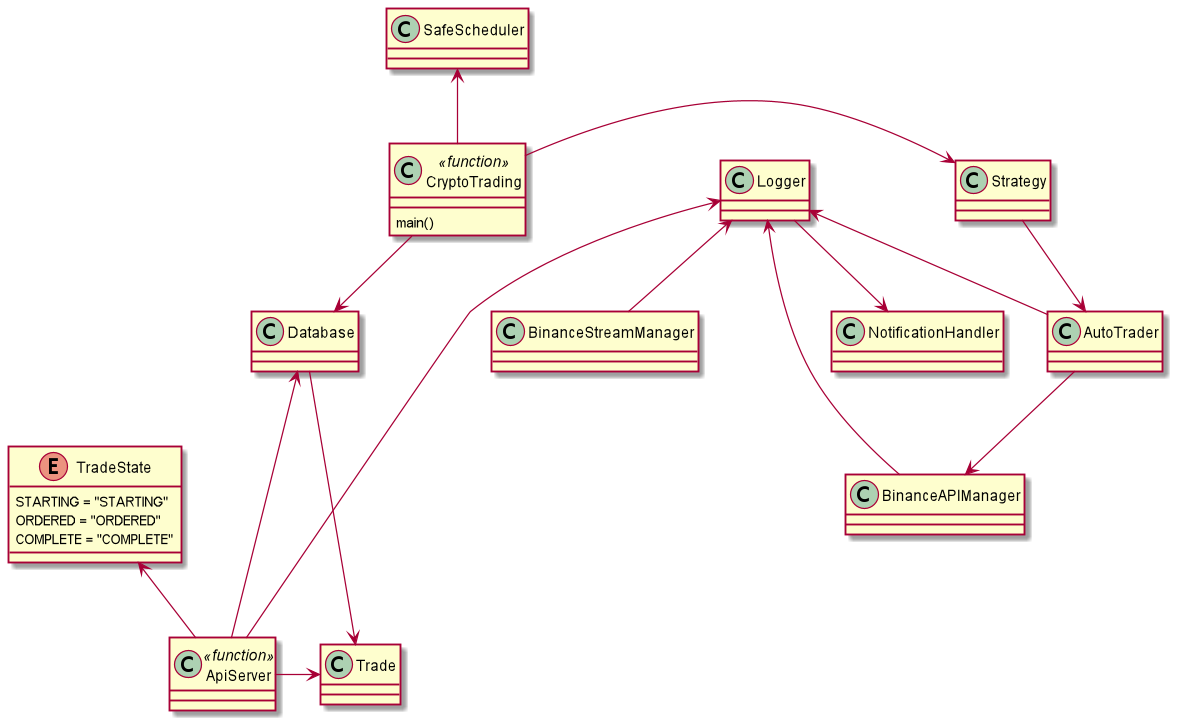

The diagram above was rendered by PlantUML. Its source (embedded in the PNG):
@startuml
'https://plantuml.com/class-diagram

class BinanceAPIManager{

}

class Database{

}
class AutoTrader{
}

class Strategy{
}

enum TradeState{
    STARTING = "STARTING"
    ORDERED = "ORDERED"
    COMPLETE = "COMPLETE"
}

class Trade{

}

class CryptoTrading  <<function>>{
 main()

}


class ApiServer <<function>>{

}

AutoTrader --> BinanceAPIManager
Strategy --> AutoTrader
CryptoTrading -> Strategy
CryptoTrading --> Database
Database-->Trade
ApiServer->Trade
TradeState<--ApiServer
Database<---ApiServer
Logger<--ApiServer
Logger<--AutoTrader
Logger<--BinanceAPIManager
Logger<--BinanceStreamManager
Logger-->NotificationHandler
SafeScheduler <--CryptoTrading
@enduml